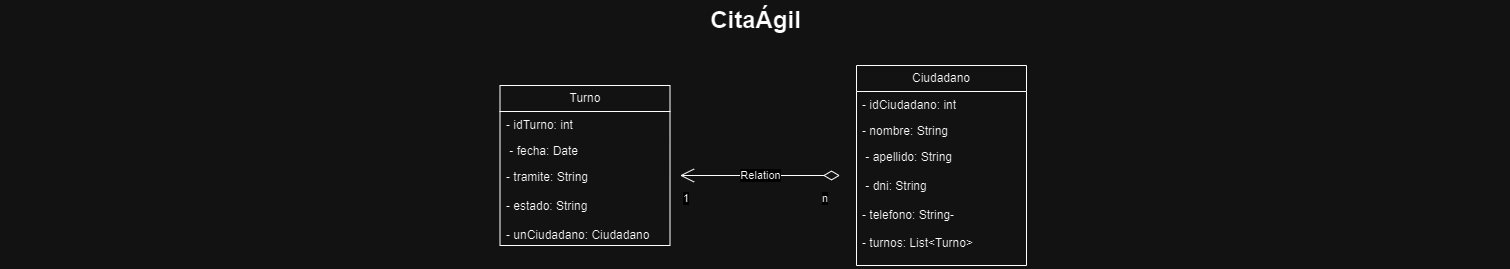

The diagram above was exported from draw.io. Its source (the exported page's mxGraphModel, read from the mxfile embedded in the PNG):
<mxGraphModel dx="2628.5" dy="445" grid="1" gridSize="10" guides="1" tooltips="1" connect="1" arrows="1" fold="1" page="1" pageScale="1.5" pageWidth="1169" pageHeight="826" background="none" math="0" shadow="0">
  <root>
    <mxCell id="0" style=";html=1;" />
    <mxCell id="1" style=";html=1;" parent="0" />
    <mxCell id="1672d66443f91eb5-23" value="CitaÁgil" style="text;strokeColor=none;fillColor=none;html=1;fontSize=24;fontStyle=1;verticalAlign=middle;align=center;" parent="1" vertex="1">
      <mxGeometry x="-150" y="50" width="1510" height="40" as="geometry" />
    </mxCell>
    <mxCell id="-RuvY8TYMM89yJw-_mwk-10" value="Turno" style="swimlane;fontStyle=0;childLayout=stackLayout;horizontal=1;startSize=26;fillColor=none;horizontalStack=0;resizeParent=1;resizeParentMax=0;resizeLast=0;collapsible=1;marginBottom=0;whiteSpace=wrap;html=1;" vertex="1" parent="1">
      <mxGeometry x="350" y="135" width="170" height="160" as="geometry" />
    </mxCell>
    <mxCell id="-RuvY8TYMM89yJw-_mwk-11" value="- idTurno: int&amp;nbsp; &amp;nbsp;&amp;nbsp;" style="text;strokeColor=none;fillColor=none;align=left;verticalAlign=top;spacingLeft=4;spacingRight=4;overflow=hidden;rotatable=0;points=[[0,0.5],[1,0.5]];portConstraint=eastwest;whiteSpace=wrap;html=1;" vertex="1" parent="-RuvY8TYMM89yJw-_mwk-10">
      <mxGeometry y="26" width="170" height="26" as="geometry" />
    </mxCell>
    <mxCell id="-RuvY8TYMM89yJw-_mwk-12" value="&amp;nbsp;- fecha: Date&amp;nbsp;" style="text;strokeColor=none;fillColor=none;align=left;verticalAlign=top;spacingLeft=4;spacingRight=4;overflow=hidden;rotatable=0;points=[[0,0.5],[1,0.5]];portConstraint=eastwest;whiteSpace=wrap;html=1;" vertex="1" parent="-RuvY8TYMM89yJw-_mwk-10">
      <mxGeometry y="52" width="170" height="26" as="geometry" />
    </mxCell>
    <mxCell id="-RuvY8TYMM89yJw-_mwk-13" value="- tramite: String&lt;br&gt;&lt;br&gt;- estado: String&amp;nbsp;&lt;br&gt;&lt;br&gt;- unCiudadano: Ciudadano&amp;nbsp;" style="text;strokeColor=none;fillColor=none;align=left;verticalAlign=top;spacingLeft=4;spacingRight=4;overflow=hidden;rotatable=0;points=[[0,0.5],[1,0.5]];portConstraint=eastwest;whiteSpace=wrap;html=1;" vertex="1" parent="-RuvY8TYMM89yJw-_mwk-10">
      <mxGeometry y="78" width="170" height="82" as="geometry" />
    </mxCell>
    <mxCell id="-RuvY8TYMM89yJw-_mwk-17" value="Ciudadano" style="swimlane;fontStyle=0;childLayout=stackLayout;horizontal=1;startSize=26;fillColor=none;horizontalStack=0;resizeParent=1;resizeParentMax=0;resizeLast=0;collapsible=1;marginBottom=0;whiteSpace=wrap;html=1;" vertex="1" parent="1">
      <mxGeometry x="706.5" y="115" width="170" height="200" as="geometry" />
    </mxCell>
    <mxCell id="-RuvY8TYMM89yJw-_mwk-18" value="- idCiudadano: int" style="text;strokeColor=none;fillColor=none;align=left;verticalAlign=top;spacingLeft=4;spacingRight=4;overflow=hidden;rotatable=0;points=[[0,0.5],[1,0.5]];portConstraint=eastwest;whiteSpace=wrap;html=1;" vertex="1" parent="-RuvY8TYMM89yJw-_mwk-17">
      <mxGeometry y="26" width="170" height="26" as="geometry" />
    </mxCell>
    <mxCell id="-RuvY8TYMM89yJw-_mwk-19" value="- nombre: String&amp;nbsp;" style="text;strokeColor=none;fillColor=none;align=left;verticalAlign=top;spacingLeft=4;spacingRight=4;overflow=hidden;rotatable=0;points=[[0,0.5],[1,0.5]];portConstraint=eastwest;whiteSpace=wrap;html=1;" vertex="1" parent="-RuvY8TYMM89yJw-_mwk-17">
      <mxGeometry y="52" width="170" height="26" as="geometry" />
    </mxCell>
    <mxCell id="-RuvY8TYMM89yJw-_mwk-20" value="&amp;nbsp;- apellido: String&amp;nbsp;&lt;br&gt;&lt;br&gt;&amp;nbsp;- dni: String&amp;nbsp;&amp;nbsp;&lt;br&gt;&lt;br&gt;- telefono: String-&amp;nbsp;&lt;br&gt;&lt;br&gt;- turnos: List&amp;lt;Turno&amp;gt;" style="text;strokeColor=none;fillColor=none;align=left;verticalAlign=top;spacingLeft=4;spacingRight=4;overflow=hidden;rotatable=0;points=[[0,0.5],[1,0.5]];portConstraint=eastwest;whiteSpace=wrap;html=1;" vertex="1" parent="-RuvY8TYMM89yJw-_mwk-17">
      <mxGeometry y="78" width="170" height="122" as="geometry" />
    </mxCell>
    <mxCell id="-RuvY8TYMM89yJw-_mwk-21" value="Relation" style="endArrow=open;html=1;endSize=12;startArrow=diamondThin;startSize=14;startFill=0;edgeStyle=orthogonalEdgeStyle;rounded=0;" edge="1" parent="1">
      <mxGeometry relative="1" as="geometry">
        <mxPoint x="690" y="225" as="sourcePoint" />
        <mxPoint x="530" y="225" as="targetPoint" />
      </mxGeometry>
    </mxCell>
    <mxCell id="-RuvY8TYMM89yJw-_mwk-23" value="1" style="edgeLabel;resizable=0;html=1;align=right;verticalAlign=top;" connectable="0" vertex="1" parent="-RuvY8TYMM89yJw-_mwk-21">
      <mxGeometry x="1" relative="1" as="geometry">
        <mxPoint x="10" y="10" as="offset" />
      </mxGeometry>
    </mxCell>
    <mxCell id="-RuvY8TYMM89yJw-_mwk-24" value="n" style="edgeLabel;resizable=0;html=1;align=left;verticalAlign=top;" connectable="0" vertex="1" parent="1">
      <mxGeometry x="670" y="235" as="geometry" />
    </mxCell>
  </root>
</mxGraphModel>